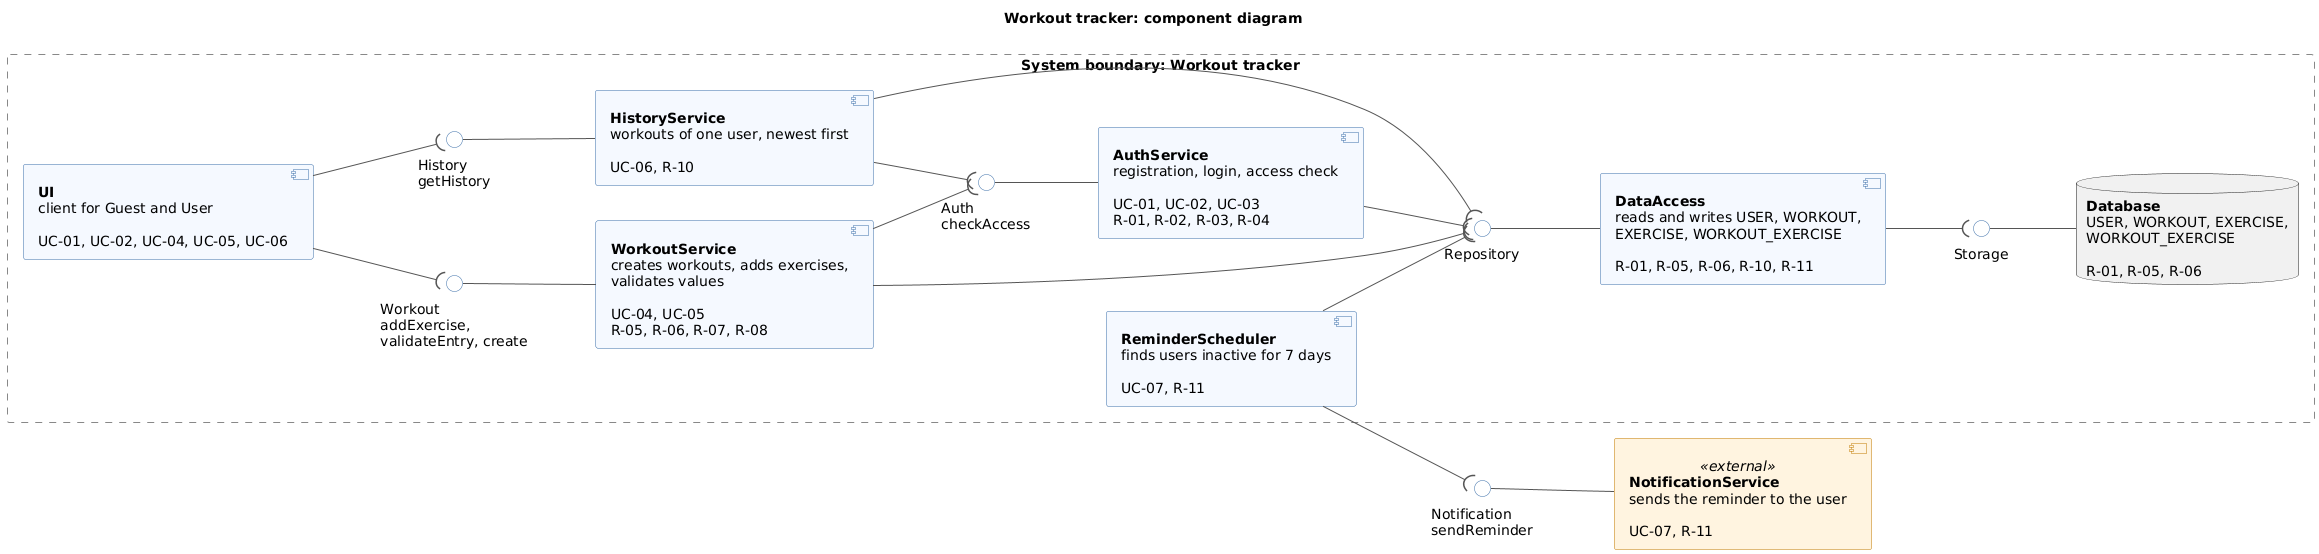

The diagram above was rendered by PlantUML. Its source (embedded in the PNG):
@startuml component-diagram
title Workout tracker: component diagram

left to right direction
skinparam componentStyle uml2
skinparam shadowing false
skinparam defaultFontName Arial
skinparam ArrowColor #555555
skinparam nodesep 35
skinparam ranksep 60
skinparam rectangle {
  BorderColor #888888
  BorderStyle dashed
  BackgroundColor transparent
}
skinparam component {
  BackgroundColor #F5F9FF
  BorderColor #3B6EA8
}
skinparam component<<external>> {
  BackgroundColor #FFF4E0
  BorderColor #C07A00
}
skinparam interface {
  BackgroundColor #FFFFFF
  BorderColor #3B6EA8
}

rectangle "System boundary: Workout tracker" as SYS {

  component "**UI**\nclient for Guest and User\n\nUC-01, UC-02, UC-04, UC-05, UC-06" as UI

  component "**WorkoutService**\ncreates workouts, adds exercises,\nvalidates values\n\nUC-04, UC-05\nR-05, R-06, R-07, R-08" as Workout
  component "**HistoryService**\nworkouts of one user, newest first\n\nUC-06, R-10" as History
  component "**AuthService**\nregistration, login, access check\n\nUC-01, UC-02, UC-03\nR-01, R-02, R-03, R-04" as Auth
  component "**ReminderScheduler**\nfinds users inactive for 7 days\n\nUC-07, R-11" as Scheduler

  component "**DataAccess**\nreads and writes USER, WORKOUT,\nEXERCISE, WORKOUT_EXERCISE\n\nR-01, R-05, R-06, R-10, R-11" as DA
  database "**Database**\nUSER, WORKOUT, EXERCISE,\nWORKOUT_EXERCISE\n\nR-01, R-05, R-06" as DB

  interface "Workout\naddExercise,\nvalidateEntry, create" as IWorkout
  interface "History\ngetHistory" as IHistory
  interface "Auth\ncheckAccess" as IAuth
  interface "Repository" as IRepo
  interface "Storage" as IStorage
}

component "**NotificationService**\nsends the reminder to the user\n\nUC-07, R-11" <<external>> as NS
interface "Notification\nsendReminder" as INotif

' UI -> Workout / History
UI        -down-( IWorkout
IWorkout  -down- Workout
UI        -down-( IHistory
IHistory  -down- History

' Workout / History -> Auth
Workout   -down-( IAuth
History   -down-( IAuth
IAuth     -down- Auth

' services -> Repository -> DataAccess
Workout   -down-( IRepo
History   -down-( IRepo
Auth      -down-( IRepo
Scheduler -down-( IRepo
IRepo     -down- DA

' DataAccess -> Database
DA        -down-( IStorage
IStorage  -down- DB

' ReminderScheduler -> external NotificationService
Scheduler -down-( INotif
INotif    -down- NS

@enduml